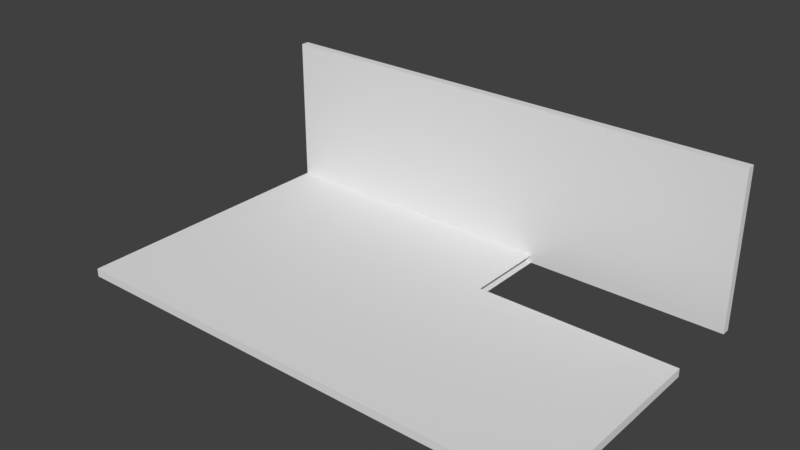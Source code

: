 # Source: ParedSueloEscDer.blend  (saved by Blender 2.78.0; exported with 4.5.12 LTS)
import bpy
from mathutils import Matrix  # noqa: F401  (used for matrix-valued properties, if any)

bpy.ops.wm.read_factory_settings(use_empty=True)
scene = bpy.context.scene
scene.name = 'Scene'

# ---- collections
col_collection_1 = bpy.data.collections.new('Collection 1'); scene.collection.children.link(col_collection_1)

# ---- world
world_world = bpy.data.worlds.new('World'); scene.world = world_world
world_world.color = (0.05088, 0.05088, 0.05088)
world_world.use_sun_shadow = False
world_world.sun_shadow_jitter_overblur = 0.0
world_world.cycles.sampling_method = 'MANUAL'

# ---- meshes
me_cube_003 = bpy.data.meshes.new('Cube.003')
me_cube_003.from_pydata([(-1.0, -1.0, -1.0), (-1.0, -1.0, 1.0), (-1.0, 1.0, -1.0), (-1.0, 1.0, 1.0), (1.0, -1.0, -1.0), (1.0, -1.0, 1.0), (1.0, 1.0, -1.0), (1.0, 1.0, 1.0), (-0.2, 1.0, -1.0), (-0.2, 1.0, 1.0), (-0.2, -1.0, -1.0), (-0.2, -1.0, 1.0), (-1.0, 0.4, -1.0), (-1.0, 0.4, 1.0), (1.0, 0.4, -1.0), (1.0, 0.4, 1.0), (-0.2, 0.4, 1.0), (-0.2, 0.4, -1.0), (0.2, 1.0, 1.0), (0.2, -1.0, -1.0), (0.2, 1.0, -1.0), (0.2, -1.0, 1.0), (0.2, 0.4, 1.0), (0.2, 0.4, -1.0)], [], [(12, 13, 3, 2), (20, 18, 7, 6), (14, 15, 5, 4), (10, 11, 1, 0), (23, 14, 4, 19), (16, 13, 1, 11), (22, 16, 11, 21), (12, 17, 10, 0), (19, 21, 11, 10), (2, 3, 9, 8), (2, 8, 17, 12), (18, 9, 16, 22), (9, 3, 13, 16), (0, 1, 13, 12), (8, 20, 23, 17), (4, 5, 21, 19), (15, 22, 21, 5), (17, 23, 19, 10), (8, 9, 18, 20)])
me_cube_003.use_remesh_preserve_volume = False
me_cube_003.use_remesh_preserve_attributes = False
me_cube_003.use_mirror_vertex_groups = False
me_cube_003.update()
me_cube_004 = bpy.data.meshes.new('Cube.004')
me_cube_004.from_pydata([(-1.0, -1.0, -1.0), (-1.0, -1.0, 1.0), (-1.0, 1.0, -1.0), (-1.0, 1.0, 1.0), (1.0, -1.0, -1.0), (1.0, -1.0, 1.0), (1.0, 1.0, -1.0), (1.0, 1.0, 1.0)], [], [(0, 1, 3, 2), (2, 3, 7, 6), (6, 7, 5, 4), (4, 5, 1, 0), (2, 6, 4, 0), (7, 3, 1, 5)])
me_cube_004.use_remesh_preserve_volume = False
me_cube_004.use_remesh_preserve_attributes = False
me_cube_004.use_mirror_vertex_groups = False
me_cube_004.update()

# ---- objects
ob_cube_002 = bpy.data.objects.new('Cube.002', me_cube_003)
ob_cube_003 = bpy.data.objects.new('Cube.003', me_cube_004)

# ---- transforms, parenting, visibility, modifiers, constraints
ob_cube_002.location = (0.0, -3.725e-09, 0.0)
ob_cube_002.scale = (3.382, 1.948, 0.056)
ob_cube_002.lineart.crease_threshold = 0.0
ob_cube_003.location = (0.0, 1.962, 1.012)
ob_cube_003.rotation_euler = (1.571, -0.0, 0.0)
ob_cube_003.scale = (3.382, 1.068, 0.056)
ob_cube_003.lineart.crease_threshold = 0.0

# ---- collection membership
col_collection_1.objects.link(ob_cube_002)
col_collection_1.objects.link(ob_cube_003)

# ---- scene / render settings (as saved in the file)
scene.frame_start = 1; scene.frame_end = 250; scene.frame_set(1)
scene.render.engine = 'BLENDER_EEVEE_NEXT'
scene.render.resolution_percentage = 50
scene.render.dither_intensity = 0.0
scene.cycles.use_denoising = False
scene.cycles.samples = 128
scene.cycles.sampling_pattern = 'TABULATED_SOBOL'
scene.cycles.light_sampling_threshold = 0.0
scene.cycles.use_adaptive_sampling = False
scene.cycles.use_light_tree = False
scene.cycles.blur_glossy = 0.0
scene.cycles.sample_clamp_indirect = 0.0
scene.view_settings.view_transform = 'Standard'
bpy.context.view_layer.update()

# ---- added for rendering (the .blend has no active camera and no usable light): camera, sun
cam_auto = bpy.data.cameras.new('AutoCamera')
cam_auto.lens = 50.0
cam_auto.sensor_width = 36.0
cam_auto.clip_end = 1000.0
ob_auto_camera = bpy.data.objects.new('AutoCamera', cam_auto)
scene.collection.objects.link(ob_auto_camera)
ob_auto_camera.location = (7.51976, -8.98882, 7.02793)
ob_auto_camera.rotation_euler = (1.09748, -7.21219e-08, 0.694738)
scene.camera = ob_auto_camera
light_auto_sun = bpy.data.lights.new('AutoSun', 'SUN')
light_auto_sun.energy = 3.0
light_auto_sun.angle = 0.0523599
ob_auto_sun = bpy.data.objects.new('AutoSun', light_auto_sun)
scene.collection.objects.link(ob_auto_sun)
ob_auto_sun.rotation_euler = (0.872665, 0.174533, 0.523599)
bpy.context.view_layer.update()
